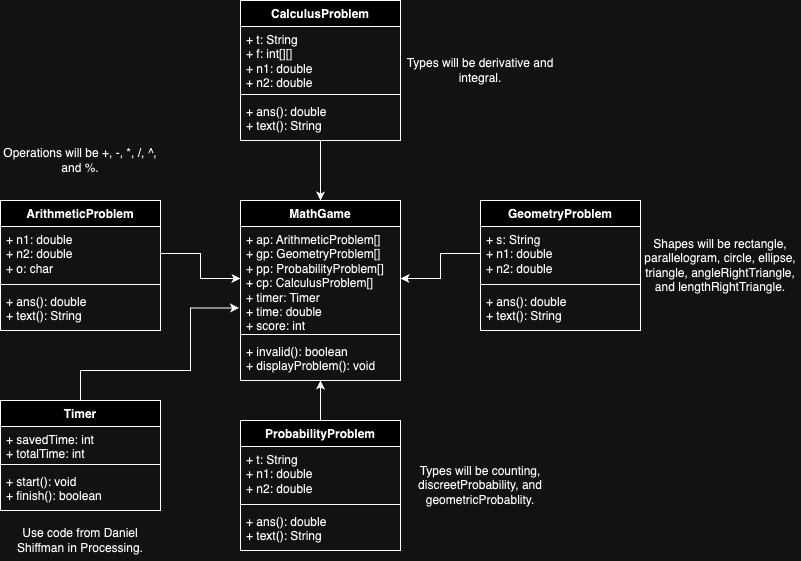

The diagram above was exported from draw.io. Its source (the exported page's mxGraphModel, read from the mxfile embedded in the PNG):
<mxGraphModel dx="1434" dy="668" grid="1" gridSize="10" guides="1" tooltips="1" connect="1" arrows="1" fold="1" page="1" pageScale="1" pageWidth="850" pageHeight="1100" math="0" shadow="0">
  <root>
    <mxCell id="0" />
    <mxCell id="1" parent="0" />
    <mxCell id="VbYJDXhLfsBkSM6QtZA3-1" value="MathGame" style="swimlane;fontStyle=1;align=center;verticalAlign=top;childLayout=stackLayout;horizontal=1;startSize=26;horizontalStack=0;resizeParent=1;resizeParentMax=0;resizeLast=0;collapsible=1;marginBottom=0;whiteSpace=wrap;html=1;" vertex="1" parent="1">
      <mxGeometry x="280" y="240" width="160" height="180" as="geometry" />
    </mxCell>
    <mxCell id="VbYJDXhLfsBkSM6QtZA3-2" value="+ ap: ArithmeticProblem[]&lt;br&gt;+ gp: GeometryProblem[]&lt;br&gt;+ pp: ProbabilityProblem[]&lt;br&gt;+ cp: CalculusProblem[]&lt;br&gt;+ timer: Timer&lt;br&gt;+ time: double&lt;br&gt;+ score: int" style="text;strokeColor=none;fillColor=none;align=left;verticalAlign=top;spacingLeft=4;spacingRight=4;overflow=hidden;rotatable=0;points=[[0,0.5],[1,0.5]];portConstraint=eastwest;whiteSpace=wrap;html=1;" vertex="1" parent="VbYJDXhLfsBkSM6QtZA3-1">
      <mxGeometry y="26" width="160" height="104" as="geometry" />
    </mxCell>
    <mxCell id="VbYJDXhLfsBkSM6QtZA3-3" value="" style="line;strokeWidth=1;fillColor=none;align=left;verticalAlign=middle;spacingTop=-1;spacingLeft=3;spacingRight=3;rotatable=0;labelPosition=right;points=[];portConstraint=eastwest;strokeColor=inherit;" vertex="1" parent="VbYJDXhLfsBkSM6QtZA3-1">
      <mxGeometry y="130" width="160" height="8" as="geometry" />
    </mxCell>
    <mxCell id="VbYJDXhLfsBkSM6QtZA3-4" value="+ invalid(): boolean&lt;br&gt;+ displayProblem(): void" style="text;strokeColor=none;fillColor=none;align=left;verticalAlign=top;spacingLeft=4;spacingRight=4;overflow=hidden;rotatable=0;points=[[0,0.5],[1,0.5]];portConstraint=eastwest;whiteSpace=wrap;html=1;" vertex="1" parent="VbYJDXhLfsBkSM6QtZA3-1">
      <mxGeometry y="138" width="160" height="42" as="geometry" />
    </mxCell>
    <mxCell id="VbYJDXhLfsBkSM6QtZA3-5" value="ArithmeticProblem" style="swimlane;fontStyle=1;align=center;verticalAlign=top;childLayout=stackLayout;horizontal=1;startSize=26;horizontalStack=0;resizeParent=1;resizeParentMax=0;resizeLast=0;collapsible=1;marginBottom=0;whiteSpace=wrap;html=1;" vertex="1" parent="1">
      <mxGeometry x="40" y="240" width="160" height="130" as="geometry" />
    </mxCell>
    <mxCell id="VbYJDXhLfsBkSM6QtZA3-6" value="+ n1: double&lt;br&gt;+ n2: double&lt;br&gt;+ o: char&lt;br&gt;" style="text;strokeColor=none;fillColor=none;align=left;verticalAlign=top;spacingLeft=4;spacingRight=4;overflow=hidden;rotatable=0;points=[[0,0.5],[1,0.5]];portConstraint=eastwest;whiteSpace=wrap;html=1;" vertex="1" parent="VbYJDXhLfsBkSM6QtZA3-5">
      <mxGeometry y="26" width="160" height="54" as="geometry" />
    </mxCell>
    <mxCell id="VbYJDXhLfsBkSM6QtZA3-7" value="" style="line;strokeWidth=1;fillColor=none;align=left;verticalAlign=middle;spacingTop=-1;spacingLeft=3;spacingRight=3;rotatable=0;labelPosition=right;points=[];portConstraint=eastwest;strokeColor=inherit;" vertex="1" parent="VbYJDXhLfsBkSM6QtZA3-5">
      <mxGeometry y="80" width="160" height="8" as="geometry" />
    </mxCell>
    <mxCell id="VbYJDXhLfsBkSM6QtZA3-8" value="+ ans(): double&lt;br&gt;+ text(): String" style="text;strokeColor=none;fillColor=none;align=left;verticalAlign=top;spacingLeft=4;spacingRight=4;overflow=hidden;rotatable=0;points=[[0,0.5],[1,0.5]];portConstraint=eastwest;whiteSpace=wrap;html=1;" vertex="1" parent="VbYJDXhLfsBkSM6QtZA3-5">
      <mxGeometry y="88" width="160" height="42" as="geometry" />
    </mxCell>
    <mxCell id="VbYJDXhLfsBkSM6QtZA3-9" value="GeometryProblem" style="swimlane;fontStyle=1;align=center;verticalAlign=top;childLayout=stackLayout;horizontal=1;startSize=26;horizontalStack=0;resizeParent=1;resizeParentMax=0;resizeLast=0;collapsible=1;marginBottom=0;whiteSpace=wrap;html=1;" vertex="1" parent="1">
      <mxGeometry x="520" y="240" width="160" height="130" as="geometry" />
    </mxCell>
    <mxCell id="VbYJDXhLfsBkSM6QtZA3-10" value="+ s: String&lt;br&gt;+ n1: double&lt;br&gt;+ n2: double" style="text;strokeColor=none;fillColor=none;align=left;verticalAlign=top;spacingLeft=4;spacingRight=4;overflow=hidden;rotatable=0;points=[[0,0.5],[1,0.5]];portConstraint=eastwest;whiteSpace=wrap;html=1;" vertex="1" parent="VbYJDXhLfsBkSM6QtZA3-9">
      <mxGeometry y="26" width="160" height="54" as="geometry" />
    </mxCell>
    <mxCell id="VbYJDXhLfsBkSM6QtZA3-11" value="" style="line;strokeWidth=1;fillColor=none;align=left;verticalAlign=middle;spacingTop=-1;spacingLeft=3;spacingRight=3;rotatable=0;labelPosition=right;points=[];portConstraint=eastwest;strokeColor=inherit;" vertex="1" parent="VbYJDXhLfsBkSM6QtZA3-9">
      <mxGeometry y="80" width="160" height="8" as="geometry" />
    </mxCell>
    <mxCell id="VbYJDXhLfsBkSM6QtZA3-12" value="+ ans(): double&lt;br&gt;+ text(): String" style="text;strokeColor=none;fillColor=none;align=left;verticalAlign=top;spacingLeft=4;spacingRight=4;overflow=hidden;rotatable=0;points=[[0,0.5],[1,0.5]];portConstraint=eastwest;whiteSpace=wrap;html=1;" vertex="1" parent="VbYJDXhLfsBkSM6QtZA3-9">
      <mxGeometry y="88" width="160" height="42" as="geometry" />
    </mxCell>
    <mxCell id="VbYJDXhLfsBkSM6QtZA3-13" value="ProbabilityProblem" style="swimlane;fontStyle=1;align=center;verticalAlign=top;childLayout=stackLayout;horizontal=1;startSize=26;horizontalStack=0;resizeParent=1;resizeParentMax=0;resizeLast=0;collapsible=1;marginBottom=0;whiteSpace=wrap;html=1;" vertex="1" parent="1">
      <mxGeometry x="280" y="460" width="160" height="130" as="geometry" />
    </mxCell>
    <mxCell id="VbYJDXhLfsBkSM6QtZA3-14" value="+ t: String&lt;br&gt;+ n1: double&lt;br&gt;+ n2: double" style="text;strokeColor=none;fillColor=none;align=left;verticalAlign=top;spacingLeft=4;spacingRight=4;overflow=hidden;rotatable=0;points=[[0,0.5],[1,0.5]];portConstraint=eastwest;whiteSpace=wrap;html=1;" vertex="1" parent="VbYJDXhLfsBkSM6QtZA3-13">
      <mxGeometry y="26" width="160" height="54" as="geometry" />
    </mxCell>
    <mxCell id="VbYJDXhLfsBkSM6QtZA3-15" value="" style="line;strokeWidth=1;fillColor=none;align=left;verticalAlign=middle;spacingTop=-1;spacingLeft=3;spacingRight=3;rotatable=0;labelPosition=right;points=[];portConstraint=eastwest;strokeColor=inherit;" vertex="1" parent="VbYJDXhLfsBkSM6QtZA3-13">
      <mxGeometry y="80" width="160" height="8" as="geometry" />
    </mxCell>
    <mxCell id="VbYJDXhLfsBkSM6QtZA3-16" value="+ ans(): double&lt;br&gt;+ text(): String" style="text;strokeColor=none;fillColor=none;align=left;verticalAlign=top;spacingLeft=4;spacingRight=4;overflow=hidden;rotatable=0;points=[[0,0.5],[1,0.5]];portConstraint=eastwest;whiteSpace=wrap;html=1;" vertex="1" parent="VbYJDXhLfsBkSM6QtZA3-13">
      <mxGeometry y="88" width="160" height="42" as="geometry" />
    </mxCell>
    <mxCell id="VbYJDXhLfsBkSM6QtZA3-23" style="edgeStyle=orthogonalEdgeStyle;rounded=0;orthogonalLoop=1;jettySize=auto;html=1;entryX=0.5;entryY=0;entryDx=0;entryDy=0;" edge="1" parent="1" source="VbYJDXhLfsBkSM6QtZA3-17" target="VbYJDXhLfsBkSM6QtZA3-1">
      <mxGeometry relative="1" as="geometry" />
    </mxCell>
    <mxCell id="VbYJDXhLfsBkSM6QtZA3-17" value="CalculusProblem" style="swimlane;fontStyle=1;align=center;verticalAlign=top;childLayout=stackLayout;horizontal=1;startSize=26;horizontalStack=0;resizeParent=1;resizeParentMax=0;resizeLast=0;collapsible=1;marginBottom=0;whiteSpace=wrap;html=1;" vertex="1" parent="1">
      <mxGeometry x="280" y="40" width="160" height="140" as="geometry" />
    </mxCell>
    <mxCell id="VbYJDXhLfsBkSM6QtZA3-18" value="+ t: String&lt;br&gt;+ f: int[][]&lt;br&gt;+ n1: double&lt;br&gt;+ n2: double" style="text;strokeColor=none;fillColor=none;align=left;verticalAlign=top;spacingLeft=4;spacingRight=4;overflow=hidden;rotatable=0;points=[[0,0.5],[1,0.5]];portConstraint=eastwest;whiteSpace=wrap;html=1;" vertex="1" parent="VbYJDXhLfsBkSM6QtZA3-17">
      <mxGeometry y="26" width="160" height="64" as="geometry" />
    </mxCell>
    <mxCell id="VbYJDXhLfsBkSM6QtZA3-19" value="" style="line;strokeWidth=1;fillColor=none;align=left;verticalAlign=middle;spacingTop=-1;spacingLeft=3;spacingRight=3;rotatable=0;labelPosition=right;points=[];portConstraint=eastwest;strokeColor=inherit;" vertex="1" parent="VbYJDXhLfsBkSM6QtZA3-17">
      <mxGeometry y="90" width="160" height="8" as="geometry" />
    </mxCell>
    <mxCell id="VbYJDXhLfsBkSM6QtZA3-20" value="+ ans(): double&lt;br&gt;+ text(): String" style="text;strokeColor=none;fillColor=none;align=left;verticalAlign=top;spacingLeft=4;spacingRight=4;overflow=hidden;rotatable=0;points=[[0,0.5],[1,0.5]];portConstraint=eastwest;whiteSpace=wrap;html=1;" vertex="1" parent="VbYJDXhLfsBkSM6QtZA3-17">
      <mxGeometry y="98" width="160" height="42" as="geometry" />
    </mxCell>
    <mxCell id="VbYJDXhLfsBkSM6QtZA3-21" style="edgeStyle=orthogonalEdgeStyle;rounded=0;orthogonalLoop=1;jettySize=auto;html=1;exitX=1;exitY=0.5;exitDx=0;exitDy=0;entryX=0;entryY=0.5;entryDx=0;entryDy=0;" edge="1" parent="1" source="VbYJDXhLfsBkSM6QtZA3-6" target="VbYJDXhLfsBkSM6QtZA3-2">
      <mxGeometry relative="1" as="geometry" />
    </mxCell>
    <mxCell id="VbYJDXhLfsBkSM6QtZA3-22" style="edgeStyle=orthogonalEdgeStyle;rounded=0;orthogonalLoop=1;jettySize=auto;html=1;entryX=1;entryY=0.5;entryDx=0;entryDy=0;" edge="1" parent="1" source="VbYJDXhLfsBkSM6QtZA3-10" target="VbYJDXhLfsBkSM6QtZA3-2">
      <mxGeometry relative="1" as="geometry" />
    </mxCell>
    <mxCell id="VbYJDXhLfsBkSM6QtZA3-26" value="Timer" style="swimlane;fontStyle=1;align=center;verticalAlign=top;childLayout=stackLayout;horizontal=1;startSize=26;horizontalStack=0;resizeParent=1;resizeParentMax=0;resizeLast=0;collapsible=1;marginBottom=0;whiteSpace=wrap;html=1;" vertex="1" parent="1">
      <mxGeometry x="40" y="440" width="160" height="110" as="geometry" />
    </mxCell>
    <mxCell id="VbYJDXhLfsBkSM6QtZA3-27" value="+ savedTime: int&lt;br&gt;+ totalTime: int" style="text;strokeColor=none;fillColor=none;align=left;verticalAlign=top;spacingLeft=4;spacingRight=4;overflow=hidden;rotatable=0;points=[[0,0.5],[1,0.5]];portConstraint=eastwest;whiteSpace=wrap;html=1;" vertex="1" parent="VbYJDXhLfsBkSM6QtZA3-26">
      <mxGeometry y="26" width="160" height="34" as="geometry" />
    </mxCell>
    <mxCell id="VbYJDXhLfsBkSM6QtZA3-28" value="" style="line;strokeWidth=1;fillColor=none;align=left;verticalAlign=middle;spacingTop=-1;spacingLeft=3;spacingRight=3;rotatable=0;labelPosition=right;points=[];portConstraint=eastwest;strokeColor=inherit;" vertex="1" parent="VbYJDXhLfsBkSM6QtZA3-26">
      <mxGeometry y="60" width="160" height="8" as="geometry" />
    </mxCell>
    <mxCell id="VbYJDXhLfsBkSM6QtZA3-29" value="+ start(): void&lt;br&gt;+ finish(): boolean" style="text;strokeColor=none;fillColor=none;align=left;verticalAlign=top;spacingLeft=4;spacingRight=4;overflow=hidden;rotatable=0;points=[[0,0.5],[1,0.5]];portConstraint=eastwest;whiteSpace=wrap;html=1;" vertex="1" parent="VbYJDXhLfsBkSM6QtZA3-26">
      <mxGeometry y="68" width="160" height="42" as="geometry" />
    </mxCell>
    <mxCell id="VbYJDXhLfsBkSM6QtZA3-31" style="edgeStyle=orthogonalEdgeStyle;rounded=0;orthogonalLoop=1;jettySize=auto;html=1;exitX=0.5;exitY=0;exitDx=0;exitDy=0;entryX=-0.009;entryY=0.784;entryDx=0;entryDy=0;entryPerimeter=0;" edge="1" parent="1" source="VbYJDXhLfsBkSM6QtZA3-26" target="VbYJDXhLfsBkSM6QtZA3-2">
      <mxGeometry relative="1" as="geometry">
        <Array as="points">
          <mxPoint x="120" y="410" />
          <mxPoint x="230" y="410" />
          <mxPoint x="230" y="348" />
        </Array>
      </mxGeometry>
    </mxCell>
    <mxCell id="VbYJDXhLfsBkSM6QtZA3-32" style="edgeStyle=orthogonalEdgeStyle;rounded=0;orthogonalLoop=1;jettySize=auto;html=1;entryX=0.5;entryY=1;entryDx=0;entryDy=0;entryPerimeter=0;" edge="1" parent="1" source="VbYJDXhLfsBkSM6QtZA3-13" target="VbYJDXhLfsBkSM6QtZA3-4">
      <mxGeometry relative="1" as="geometry" />
    </mxCell>
    <mxCell id="VbYJDXhLfsBkSM6QtZA3-33" value="Use code from Daniel Shiffman in Processing." style="text;html=1;align=center;verticalAlign=middle;whiteSpace=wrap;rounded=0;" vertex="1" parent="1">
      <mxGeometry x="40" y="560" width="160" height="40" as="geometry" />
    </mxCell>
    <mxCell id="VbYJDXhLfsBkSM6QtZA3-35" value="Types will be counting, discreetProbability, and geometricProbablity." style="text;html=1;align=center;verticalAlign=middle;whiteSpace=wrap;rounded=0;" vertex="1" parent="1">
      <mxGeometry x="440" y="460" width="160" height="130" as="geometry" />
    </mxCell>
    <mxCell id="VbYJDXhLfsBkSM6QtZA3-36" value="Shapes will be rectangle, parallelogram, circle, ellipse, triangle, angleRightTriangle, and lengthRightTriangle." style="text;html=1;align=center;verticalAlign=middle;whiteSpace=wrap;rounded=0;" vertex="1" parent="1">
      <mxGeometry x="680" y="240" width="160" height="130" as="geometry" />
    </mxCell>
    <mxCell id="VbYJDXhLfsBkSM6QtZA3-37" value="Types will be derivative and integral." style="text;html=1;align=center;verticalAlign=middle;whiteSpace=wrap;rounded=0;" vertex="1" parent="1">
      <mxGeometry x="440" y="40" width="160" height="140" as="geometry" />
    </mxCell>
    <mxCell id="VbYJDXhLfsBkSM6QtZA3-38" value="Operations will be +, -, *, /, ^, and %." style="text;html=1;align=center;verticalAlign=middle;whiteSpace=wrap;rounded=0;" vertex="1" parent="1">
      <mxGeometry x="40" y="160" width="160" height="80" as="geometry" />
    </mxCell>
  </root>
</mxGraphModel>